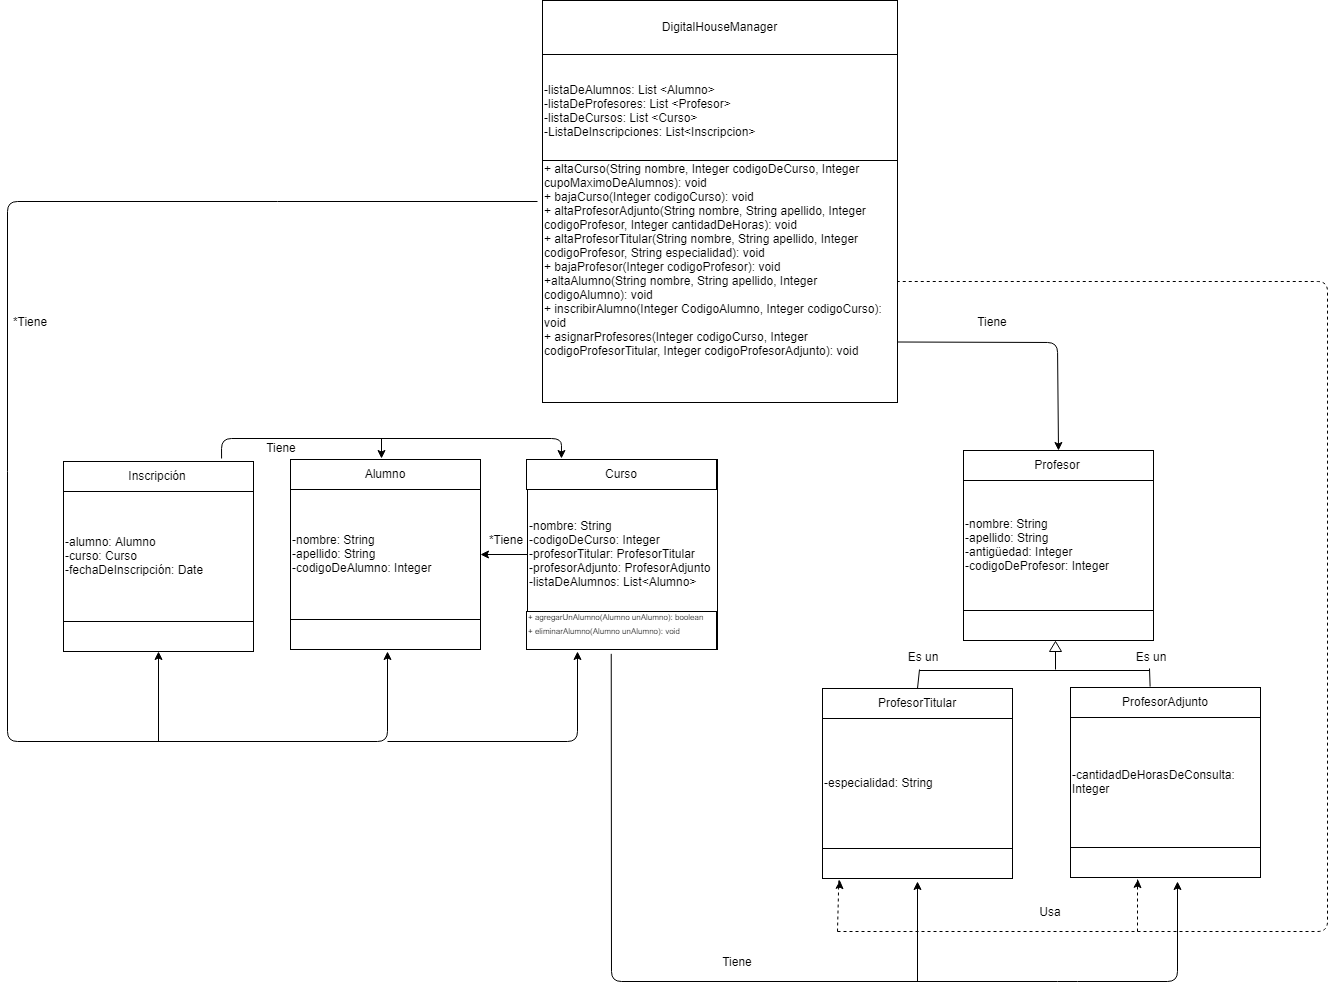

The diagram above was exported from draw.io. Its source (the exported page's mxGraphModel, read from the mxfile embedded in the PNG):
<mxGraphModel dx="2135" dy="2217" grid="1" gridSize="10" guides="1" tooltips="1" connect="1" arrows="1" fold="1" page="1" pageScale="1" pageWidth="827" pageHeight="1169" math="0" shadow="0">
  <root>
    <mxCell id="0" />
    <mxCell id="1" parent="0" />
    <mxCell id="t-huhlKfcgC6unkV0U7D-49" value="&lt;span style=&quot;white-space: normal&quot;&gt;-listaDeAlumnos: List &amp;lt;Alumno&amp;gt;&lt;/span&gt;&lt;br style=&quot;white-space: normal&quot;&gt;&lt;span style=&quot;white-space: normal&quot;&gt;-listaDeProfesores: List &amp;lt;Profesor&amp;gt;&lt;/span&gt;&lt;br style=&quot;white-space: normal&quot;&gt;&lt;span style=&quot;white-space: normal&quot;&gt;-listaDeCursos: List &amp;lt;Curso&amp;gt;&lt;/span&gt;&lt;br style=&quot;white-space: normal&quot;&gt;&lt;span style=&quot;white-space: normal&quot;&gt;-ListaDeInscripciones: List&amp;lt;Inscripcion&amp;gt;&lt;/span&gt;" style="rounded=0;whiteSpace=wrap;html=1;align=left;" vertex="1" parent="1">
      <mxGeometry x="585" y="-188" width="355" height="216" as="geometry" />
    </mxCell>
    <mxCell id="t-huhlKfcgC6unkV0U7D-2" value="DigitalHouseManager" style="rounded=0;whiteSpace=wrap;html=1;" vertex="1" parent="1">
      <mxGeometry x="585" y="-191" width="355" height="54" as="geometry" />
    </mxCell>
    <mxCell id="t-huhlKfcgC6unkV0U7D-4" value="-nombre: String&lt;br&gt;-apellido: String&lt;br&gt;-codigoDeAlumno: Integer" style="whiteSpace=wrap;html=1;aspect=fixed;align=left;" vertex="1" parent="1">
      <mxGeometry x="333" y="268" width="190" height="190" as="geometry" />
    </mxCell>
    <mxCell id="t-huhlKfcgC6unkV0U7D-5" value="-nombre: String&lt;br&gt;-codigoDeCurso: Integer&lt;br&gt;-profesorTitular: ProfesorTitular&lt;br&gt;-profesorAdjunto: ProfesorAdjunto&lt;br&gt;-listaDeAlumnos: List&amp;lt;Alumno&amp;gt;&amp;nbsp;" style="whiteSpace=wrap;html=1;aspect=fixed;align=left;" vertex="1" parent="1">
      <mxGeometry x="570" y="268" width="190" height="190" as="geometry" />
    </mxCell>
    <mxCell id="t-huhlKfcgC6unkV0U7D-6" value="-nombre: String&lt;br&gt;-apellido: String&lt;br&gt;-antigüedad: Integer&lt;br&gt;-codigoDeProfesor: Integer" style="whiteSpace=wrap;html=1;aspect=fixed;align=left;" vertex="1" parent="1">
      <mxGeometry x="1006" y="259" width="190" height="190" as="geometry" />
    </mxCell>
    <mxCell id="t-huhlKfcgC6unkV0U7D-7" value="Alumno" style="rounded=0;whiteSpace=wrap;html=1;" vertex="1" parent="1">
      <mxGeometry x="333" y="268" width="190" height="30" as="geometry" />
    </mxCell>
    <mxCell id="t-huhlKfcgC6unkV0U7D-8" value="Curso" style="rounded=0;whiteSpace=wrap;html=1;" vertex="1" parent="1">
      <mxGeometry x="569" y="268" width="190" height="30" as="geometry" />
    </mxCell>
    <mxCell id="t-huhlKfcgC6unkV0U7D-9" value="Profesor" style="rounded=0;whiteSpace=wrap;html=1;" vertex="1" parent="1">
      <mxGeometry x="1006" y="259" width="190" height="30" as="geometry" />
    </mxCell>
    <mxCell id="t-huhlKfcgC6unkV0U7D-10" value="" style="rounded=0;whiteSpace=wrap;html=1;" vertex="1" parent="1">
      <mxGeometry x="333" y="428" width="190" height="30" as="geometry" />
    </mxCell>
    <mxCell id="t-huhlKfcgC6unkV0U7D-11" value="" style="rounded=0;whiteSpace=wrap;html=1;" vertex="1" parent="1">
      <mxGeometry x="1006" y="419" width="190" height="30" as="geometry" />
    </mxCell>
    <mxCell id="t-huhlKfcgC6unkV0U7D-12" value="&lt;font style=&quot;font-size: 8px&quot;&gt;+ agregarUnAlumno(Alumno unAlumno): boolean&lt;br&gt;+ eliminarAlumno(Alumno unAlumno): void&lt;br&gt;&lt;br&gt;&lt;/font&gt;" style="rounded=0;whiteSpace=wrap;html=1;align=left;" vertex="1" parent="1">
      <mxGeometry x="569" y="420" width="190" height="38" as="geometry" />
    </mxCell>
    <mxCell id="t-huhlKfcgC6unkV0U7D-14" value="-alumno: Alumno&lt;br&gt;-curso: Curso&lt;br&gt;-fechaDeInscripción: Date" style="whiteSpace=wrap;html=1;aspect=fixed;align=left;" vertex="1" parent="1">
      <mxGeometry x="106" y="270" width="190" height="190" as="geometry" />
    </mxCell>
    <mxCell id="t-huhlKfcgC6unkV0U7D-15" value="Inscripción" style="rounded=0;whiteSpace=wrap;html=1;" vertex="1" parent="1">
      <mxGeometry x="106" y="270" width="190" height="30" as="geometry" />
    </mxCell>
    <mxCell id="t-huhlKfcgC6unkV0U7D-16" value="" style="rounded=0;whiteSpace=wrap;html=1;" vertex="1" parent="1">
      <mxGeometry x="106" y="430" width="190" height="30" as="geometry" />
    </mxCell>
    <mxCell id="t-huhlKfcgC6unkV0U7D-17" value="-especialidad: String" style="whiteSpace=wrap;html=1;aspect=fixed;align=left;" vertex="1" parent="1">
      <mxGeometry x="865" y="497" width="190" height="190" as="geometry" />
    </mxCell>
    <mxCell id="t-huhlKfcgC6unkV0U7D-18" value="ProfesorTitular" style="rounded=0;whiteSpace=wrap;html=1;" vertex="1" parent="1">
      <mxGeometry x="865" y="497" width="190" height="30" as="geometry" />
    </mxCell>
    <mxCell id="t-huhlKfcgC6unkV0U7D-19" value="" style="rounded=0;whiteSpace=wrap;html=1;" vertex="1" parent="1">
      <mxGeometry x="865" y="657" width="190" height="30" as="geometry" />
    </mxCell>
    <mxCell id="t-huhlKfcgC6unkV0U7D-20" value="-cantidadDeHorasDeConsulta: Integer" style="whiteSpace=wrap;html=1;aspect=fixed;align=left;" vertex="1" parent="1">
      <mxGeometry x="1113" y="496" width="190" height="190" as="geometry" />
    </mxCell>
    <mxCell id="t-huhlKfcgC6unkV0U7D-21" value="ProfesorAdjunto" style="rounded=0;whiteSpace=wrap;html=1;" vertex="1" parent="1">
      <mxGeometry x="1113" y="496" width="190" height="30" as="geometry" />
    </mxCell>
    <mxCell id="t-huhlKfcgC6unkV0U7D-22" value="" style="rounded=0;whiteSpace=wrap;html=1;" vertex="1" parent="1">
      <mxGeometry x="1113" y="656" width="190" height="30" as="geometry" />
    </mxCell>
    <mxCell id="t-huhlKfcgC6unkV0U7D-25" value="" style="endArrow=classic;html=1;exitX=0;exitY=0.5;exitDx=0;exitDy=0;entryX=1;entryY=0.5;entryDx=0;entryDy=0;" edge="1" parent="1" source="t-huhlKfcgC6unkV0U7D-5" target="t-huhlKfcgC6unkV0U7D-4">
      <mxGeometry width="50" height="50" relative="1" as="geometry">
        <mxPoint x="393" y="610" as="sourcePoint" />
        <mxPoint x="443" y="560" as="targetPoint" />
      </mxGeometry>
    </mxCell>
    <mxCell id="t-huhlKfcgC6unkV0U7D-26" value="*Tiene" style="text;html=1;strokeColor=none;fillColor=none;align=center;verticalAlign=middle;whiteSpace=wrap;rounded=0;" vertex="1" parent="1">
      <mxGeometry x="528" y="338" width="40" height="20" as="geometry" />
    </mxCell>
    <mxCell id="t-huhlKfcgC6unkV0U7D-33" value="" style="endArrow=classic;html=1;exitX=0.832;exitY=-0.1;exitDx=0;exitDy=0;exitPerimeter=0;entryX=0.184;entryY=-0.033;entryDx=0;entryDy=0;entryPerimeter=0;" edge="1" parent="1" source="t-huhlKfcgC6unkV0U7D-15" target="t-huhlKfcgC6unkV0U7D-8">
      <mxGeometry width="50" height="50" relative="1" as="geometry">
        <mxPoint x="264" y="257" as="sourcePoint" />
        <mxPoint x="754" y="247" as="targetPoint" />
        <Array as="points">
          <mxPoint x="264" y="247" />
          <mxPoint x="604" y="247" />
        </Array>
      </mxGeometry>
    </mxCell>
    <mxCell id="t-huhlKfcgC6unkV0U7D-34" value="" style="endArrow=classic;html=1;" edge="1" parent="1">
      <mxGeometry width="50" height="50" relative="1" as="geometry">
        <mxPoint x="424" y="247" as="sourcePoint" />
        <mxPoint x="424" y="267" as="targetPoint" />
      </mxGeometry>
    </mxCell>
    <mxCell id="t-huhlKfcgC6unkV0U7D-35" value="Tiene" style="text;html=1;strokeColor=none;fillColor=none;align=center;verticalAlign=middle;whiteSpace=wrap;rounded=0;" vertex="1" parent="1">
      <mxGeometry x="304" y="246" width="40" height="20" as="geometry" />
    </mxCell>
    <mxCell id="t-huhlKfcgC6unkV0U7D-36" value="" style="triangle;whiteSpace=wrap;html=1;rotation=-90;" vertex="1" parent="1">
      <mxGeometry x="1093" y="449" width="10" height="12" as="geometry" />
    </mxCell>
    <mxCell id="t-huhlKfcgC6unkV0U7D-40" value="" style="endArrow=none;html=1;" edge="1" parent="1">
      <mxGeometry width="50" height="50" relative="1" as="geometry">
        <mxPoint x="962" y="479" as="sourcePoint" />
        <mxPoint x="1192" y="479" as="targetPoint" />
      </mxGeometry>
    </mxCell>
    <mxCell id="t-huhlKfcgC6unkV0U7D-41" value="" style="endArrow=none;html=1;exitX=0.5;exitY=0;exitDx=0;exitDy=0;" edge="1" parent="1" source="t-huhlKfcgC6unkV0U7D-18">
      <mxGeometry width="50" height="50" relative="1" as="geometry">
        <mxPoint x="612" y="758" as="sourcePoint" />
        <mxPoint x="962" y="478" as="targetPoint" />
      </mxGeometry>
    </mxCell>
    <mxCell id="t-huhlKfcgC6unkV0U7D-44" value="" style="endArrow=none;html=1;entryX=0;entryY=0.5;entryDx=0;entryDy=0;" edge="1" parent="1" target="t-huhlKfcgC6unkV0U7D-36">
      <mxGeometry width="50" height="50" relative="1" as="geometry">
        <mxPoint x="1098" y="478" as="sourcePoint" />
        <mxPoint x="1119" y="444" as="targetPoint" />
      </mxGeometry>
    </mxCell>
    <mxCell id="t-huhlKfcgC6unkV0U7D-45" value="" style="endArrow=none;html=1;exitX=0.419;exitY=-0.029;exitDx=0;exitDy=0;exitPerimeter=0;" edge="1" parent="1" source="t-huhlKfcgC6unkV0U7D-21">
      <mxGeometry width="50" height="50" relative="1" as="geometry">
        <mxPoint x="1190" y="496" as="sourcePoint" />
        <mxPoint x="1192" y="477" as="targetPoint" />
      </mxGeometry>
    </mxCell>
    <mxCell id="t-huhlKfcgC6unkV0U7D-46" value="Es un" style="text;html=1;strokeColor=none;fillColor=none;align=center;verticalAlign=middle;whiteSpace=wrap;rounded=0;" vertex="1" parent="1">
      <mxGeometry x="945" y="455" width="40" height="20" as="geometry" />
    </mxCell>
    <mxCell id="t-huhlKfcgC6unkV0U7D-47" value="Es un" style="text;html=1;strokeColor=none;fillColor=none;align=center;verticalAlign=middle;whiteSpace=wrap;rounded=0;" vertex="1" parent="1">
      <mxGeometry x="1173" y="455" width="40" height="20" as="geometry" />
    </mxCell>
    <mxCell id="t-huhlKfcgC6unkV0U7D-52" value="&lt;span style=&quot;white-space: normal&quot;&gt;+ altaCurso(String nombre, Integer codigoDeCurso, Integer cupoMaximoDeAlumnos): void&lt;br&gt;+ bajaCurso(Integer codigoCurso): void&lt;br&gt;+ altaProfesorAdjunto(String nombre, String apellido, Integer codigoProfesor, Integer cantidadDeHoras): void&lt;br&gt;+ altaProfesorTitular(String nombre, String apellido, Integer codigoProfesor, String especialidad): void&lt;br&gt;+ bajaProfesor(Integer codigoProfesor): void&lt;br&gt;+altaAlumno(String nombre, String apellido, Integer codigoAlumno): void&lt;br&gt;+ inscribirAlumno(Integer CodigoAlumno, Integer codigoCurso): void&lt;br&gt;+ asignarProfesores(Integer codigoCurso, Integer codigoProfesorTitular, Integer codigoProfesorAdjunto): void&lt;br&gt;&lt;br&gt;&lt;br&gt;&lt;br&gt;&lt;/span&gt;" style="rounded=0;whiteSpace=wrap;html=1;align=left;" vertex="1" parent="1">
      <mxGeometry x="585" y="-31" width="355" height="242" as="geometry" />
    </mxCell>
    <mxCell id="t-huhlKfcgC6unkV0U7D-58" value="" style="endArrow=classic;html=1;exitX=0.446;exitY=1.114;exitDx=0;exitDy=0;exitPerimeter=0;" edge="1" parent="1" source="t-huhlKfcgC6unkV0U7D-12">
      <mxGeometry width="50" height="50" relative="1" as="geometry">
        <mxPoint x="260" y="760" as="sourcePoint" />
        <mxPoint x="1220" y="690" as="targetPoint" />
        <Array as="points">
          <mxPoint x="654" y="790" />
          <mxPoint x="1110" y="790" />
          <mxPoint x="1220" y="790" />
        </Array>
      </mxGeometry>
    </mxCell>
    <mxCell id="t-huhlKfcgC6unkV0U7D-59" value="" style="endArrow=classic;html=1;" edge="1" parent="1">
      <mxGeometry width="50" height="50" relative="1" as="geometry">
        <mxPoint x="960" y="790" as="sourcePoint" />
        <mxPoint x="960" y="690" as="targetPoint" />
      </mxGeometry>
    </mxCell>
    <mxCell id="t-huhlKfcgC6unkV0U7D-60" value="Tiene" style="text;html=1;strokeColor=none;fillColor=none;align=center;verticalAlign=middle;whiteSpace=wrap;rounded=0;" vertex="1" parent="1">
      <mxGeometry x="760" y="760" width="40" height="20" as="geometry" />
    </mxCell>
    <mxCell id="t-huhlKfcgC6unkV0U7D-61" value="" style="endArrow=classic;html=1;" edge="1" parent="1">
      <mxGeometry width="50" height="50" relative="1" as="geometry">
        <mxPoint x="580" y="10" as="sourcePoint" />
        <mxPoint x="430" y="460" as="targetPoint" />
        <Array as="points">
          <mxPoint x="50" y="10" />
          <mxPoint x="50" y="550" />
          <mxPoint x="430" y="550" />
        </Array>
      </mxGeometry>
    </mxCell>
    <mxCell id="t-huhlKfcgC6unkV0U7D-62" value="" style="endArrow=classic;html=1;" edge="1" parent="1">
      <mxGeometry width="50" height="50" relative="1" as="geometry">
        <mxPoint x="430" y="550" as="sourcePoint" />
        <mxPoint x="620" y="460" as="targetPoint" />
        <Array as="points">
          <mxPoint x="620" y="550" />
        </Array>
      </mxGeometry>
    </mxCell>
    <mxCell id="t-huhlKfcgC6unkV0U7D-63" value="" style="endArrow=classic;html=1;entryX=0.5;entryY=1;entryDx=0;entryDy=0;" edge="1" parent="1" target="t-huhlKfcgC6unkV0U7D-16">
      <mxGeometry width="50" height="50" relative="1" as="geometry">
        <mxPoint x="201" y="550" as="sourcePoint" />
        <mxPoint x="90" y="820" as="targetPoint" />
      </mxGeometry>
    </mxCell>
    <mxCell id="t-huhlKfcgC6unkV0U7D-64" value="*Tiene" style="text;html=1;strokeColor=none;fillColor=none;align=center;verticalAlign=middle;whiteSpace=wrap;rounded=0;" vertex="1" parent="1">
      <mxGeometry x="52" y="120" width="40" height="20" as="geometry" />
    </mxCell>
    <mxCell id="t-huhlKfcgC6unkV0U7D-65" value="" style="endArrow=none;dashed=1;html=1;" edge="1" parent="1">
      <mxGeometry width="50" height="50" relative="1" as="geometry">
        <mxPoint x="1180" y="740" as="sourcePoint" />
        <mxPoint x="1180" y="690" as="targetPoint" />
      </mxGeometry>
    </mxCell>
    <mxCell id="t-huhlKfcgC6unkV0U7D-66" value="" style="endArrow=none;dashed=1;html=1;entryX=1;entryY=0.5;entryDx=0;entryDy=0;" edge="1" parent="1" target="t-huhlKfcgC6unkV0U7D-52">
      <mxGeometry width="50" height="50" relative="1" as="geometry">
        <mxPoint x="880" y="740" as="sourcePoint" />
        <mxPoint x="90" y="890" as="targetPoint" />
        <Array as="points">
          <mxPoint x="1370" y="740" />
          <mxPoint x="1370" y="90" />
        </Array>
      </mxGeometry>
    </mxCell>
    <mxCell id="t-huhlKfcgC6unkV0U7D-67" value="" style="endArrow=none;dashed=1;html=1;entryX=0.086;entryY=1.024;entryDx=0;entryDy=0;entryPerimeter=0;" edge="1" parent="1" target="t-huhlKfcgC6unkV0U7D-19">
      <mxGeometry width="50" height="50" relative="1" as="geometry">
        <mxPoint x="880" y="740" as="sourcePoint" />
        <mxPoint x="90" y="890" as="targetPoint" />
      </mxGeometry>
    </mxCell>
    <mxCell id="t-huhlKfcgC6unkV0U7D-69" value="Usa" style="text;html=1;strokeColor=none;fillColor=none;align=center;verticalAlign=middle;whiteSpace=wrap;rounded=0;" vertex="1" parent="1">
      <mxGeometry x="1073" y="710" width="40" height="20" as="geometry" />
    </mxCell>
    <mxCell id="t-huhlKfcgC6unkV0U7D-70" value="" style="endArrow=classic;html=1;entryX=0.071;entryY=1.167;entryDx=0;entryDy=0;entryPerimeter=0;" edge="1" parent="1">
      <mxGeometry width="50" height="50" relative="1" as="geometry">
        <mxPoint x="882" y="689" as="sourcePoint" />
        <mxPoint x="882.49" y="689.0100000000002" as="targetPoint" />
        <Array as="points">
          <mxPoint x="882" y="697" />
        </Array>
      </mxGeometry>
    </mxCell>
    <mxCell id="t-huhlKfcgC6unkV0U7D-71" value="" style="endArrow=classic;html=1;entryX=0.071;entryY=1.167;entryDx=0;entryDy=0;entryPerimeter=0;" edge="1" parent="1">
      <mxGeometry width="50" height="50" relative="1" as="geometry">
        <mxPoint x="1180" y="688" as="sourcePoint" />
        <mxPoint x="1180.49" y="688.0100000000002" as="targetPoint" />
        <Array as="points">
          <mxPoint x="1180" y="696" />
        </Array>
      </mxGeometry>
    </mxCell>
    <mxCell id="t-huhlKfcgC6unkV0U7D-72" value="" style="endArrow=classic;html=1;exitX=1;exitY=0.75;exitDx=0;exitDy=0;entryX=0.5;entryY=0;entryDx=0;entryDy=0;" edge="1" parent="1" source="t-huhlKfcgC6unkV0U7D-52" target="t-huhlKfcgC6unkV0U7D-9">
      <mxGeometry width="50" height="50" relative="1" as="geometry">
        <mxPoint x="40" y="870" as="sourcePoint" />
        <mxPoint x="1270" y="151" as="targetPoint" />
        <Array as="points">
          <mxPoint x="1100" y="151" />
        </Array>
      </mxGeometry>
    </mxCell>
    <mxCell id="t-huhlKfcgC6unkV0U7D-73" value="Tiene" style="text;html=1;strokeColor=none;fillColor=none;align=center;verticalAlign=middle;whiteSpace=wrap;rounded=0;" vertex="1" parent="1">
      <mxGeometry x="1015" y="120" width="40" height="20" as="geometry" />
    </mxCell>
  </root>
</mxGraphModel>